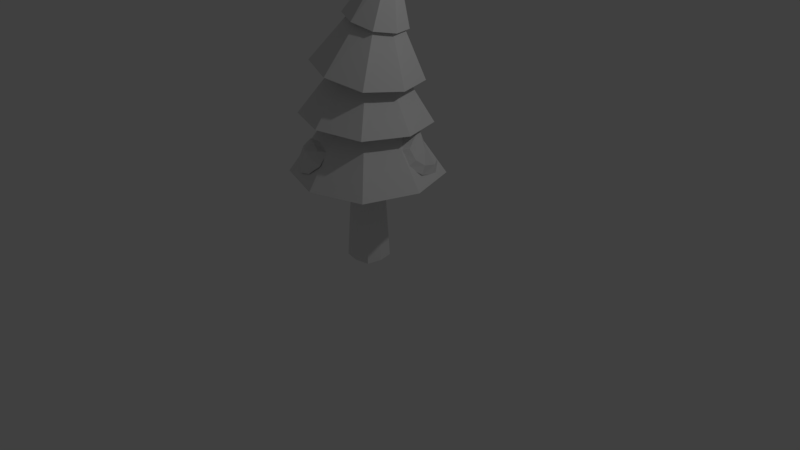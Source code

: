 # Source: pine_tree_1.blend  (saved by Blender 2.79.0; exported with 4.5.12 LTS)
import bpy
from mathutils import Matrix  # noqa: F401  (used for matrix-valued properties, if any)

bpy.ops.wm.read_factory_settings(use_empty=True)
scene = bpy.context.scene
scene.name = 'Scene'

# ---- collections
col_collection_1 = bpy.data.collections.new('Collection 1'); scene.collection.children.link(col_collection_1)

# ---- materials (node trees are filled in below, after node groups)
mat_pine_tree = bpy.data.materials.new('pine_tree')
mat_pine_tree.alpha_threshold = 0.0
mat_pine_tree.use_transparent_shadow = False
mat_pine_tree.roughness = 0.5
mat_pine_tree.line_color = (0.0, 0.0, 0.0, 1.0)

# ---- material node trees

# ---- world
world_world = bpy.data.worlds.new('World'); scene.world = world_world
world_world.color = (0.05088, 0.05088, 0.05088)
world_world.use_sun_shadow = False
world_world.sun_shadow_jitter_overblur = 0.0
world_world.cycles.sampling_method = 'MANUAL'

# ---- cameras
cam_camera = bpy.data.cameras.new('Camera')
cam_camera.clip_end = 100.0
cam_camera.lens = 35.0
cam_camera.sensor_width = 32.0
cam_camera.sensor_height = 18.0
cam_camera.ortho_scale = 7.314
cam_camera.dof.focus_distance = 0.0
cam_camera.dof.aperture_fstop = 128.0

# ---- lights
light_lamp = bpy.data.lights.new('Lamp', 'POINT')
light_lamp.transmission_factor = 0.0
light_lamp.cutoff_distance = 30.0
light_lamp.energy = 100.0
light_lamp.shadow_buffer_clip_start = 1.001
light_lamp.shadow_soft_size = 0.1
light_lamp.shadow_maximum_resolution = 0.006
light_lamp.use_absolute_resolution = True

# ---- meshes
me_pinetree1mesh = bpy.data.meshes.new('PineTree1Mesh')
me_pinetree1mesh.from_pydata([(0.188, 0.188, 0.0), (0.188, -0.188, 0.0), (-0.188, -0.188, 0.0), (-0.188, 0.188, 0.0), (7.375e-09, 0.2252, 0.0), (-6.403e-08, -0.2252, 0.0), (0.2252, -2.833e-08, 0.0), (-0.2252, 4.308e-08, 0.0), (0.3684, 0.3495, 2.915), (0.3258, 0.2362, 3.524), (0.3258, 0.02913, 3.546), (0.1231, 0.03425, 3.594), (0.1231, 0.2413, 3.572), (0.2338, 0.2447, 3.587), (0.2338, 0.0342, 3.61), (0.3369, 0.1369, 3.574), (0.1308, 0.1421, 3.623), (0.262, 0.1522, 3.717), (0.3684, -0.2113, 2.976), (-0.1805, -0.1974, 3.105), (-0.1805, 0.3634, 3.044), (0.09398, 0.4484, 2.97), (0.09398, -0.2963, 3.05), (0.4585, 0.06684, 2.924), (-0.2705, 0.08529, 3.096), (0.4693, 0.5197, 2.303), (0.2972, 0.2648, 3.056), (0.2972, -0.1174, 3.079), (-0.0797, -0.1133, 3.147), (-0.0797, 0.2689, 3.124), (0.1087, 0.3153, 3.087), (0.1087, -0.1638, 3.116), (0.3449, 0.07321, 3.059), (-0.1275, 0.07835, 3.144), (0.4693, -0.4613, 2.362), (-0.4979, -0.4508, 2.536), (-0.4979, 0.5302, 2.477), (-0.01431, 0.6855, 2.38), (-0.01431, -0.6166, 2.459), (0.6276, 0.02749, 2.304), (-0.6562, 0.04146, 2.535), (0.5384, 0.6025, 1.783), (0.2163, 0.2781, 2.533), (0.2163, -0.1741, 2.551), (-0.2358, -0.1733, 2.571), (-0.2358, 0.2789, 2.553), (-0.009722, 0.3358, 2.54), (-0.009722, -0.231, 2.563), (0.2736, 0.05192, 2.539), (-0.2931, 0.05294, 2.565), (0.5384, -0.5581, 1.83), (-0.622, -0.556, 1.882), (-0.622, 0.6046, 1.835), (-0.04176, 0.7935, 1.801), (-0.04176, -0.747, 1.864), (0.7284, 0.02186, 1.798), (-0.8119, 0.02464, 1.867), (0.6824, 0.6824, 1.15), (0.2659, 0.2659, 1.997), (0.2659, -0.2659, 1.997), (-0.2659, -0.2659, 1.997), (-0.2659, 0.2659, 1.997), (4.923e-08, 0.3333, 1.997), (-2.033e-07, -0.3333, 1.997), (0.3333, -2.111e-07, 1.997), (-0.3333, 4.891e-08, 1.997), (0.6824, -0.6824, 1.15), (-0.6824, -0.6824, 1.15), (-0.6824, 0.6824, 1.15), (3.239e-07, 0.9058, 1.15), (-3.846e-07, -0.9058, 1.15), (0.9058, -4.595e-07, 1.15), (-0.9058, 2.39e-07, 1.15), (0.1138, 0.1138, 1.806), (0.1138, -0.1138, 1.806), (-0.1138, -0.1138, 1.806), (-0.1138, 0.1138, 1.806), (-1.1e-08, 0.1364, 1.806), (-6.552e-08, -0.1364, 1.806), (-0.1364, -9.821e-09, 1.806), (0.1364, -6.433e-08, 1.806), (-0.07806, 0.7964, 1.283), (-0.143, 0.7964, 1.38), (-0.004603, 0.6477, 1.565), (-0.4358, 0.5816, 1.566), (-0.3752, 0.7303, 1.381), (-0.263, 0.777, 1.373), (0.00176, 0.7358, 1.478), (-0.4883, 0.653, 1.479), (0.08279, 0.5702, 1.565), (-0.4693, 0.4697, 1.566), (-0.4311, 0.6959, 1.285), (-0.2653, 0.7832, 1.238), (-0.1784, 0.4829, 1.612), (0.1078, 0.6998, 1.424), (-0.5598, 0.5663, 1.426), (-0.2466, 0.7211, 1.501), (-0.2145, 0.6094, 1.581), (0.7744, 0.1708, 1.291), (0.769, 0.2232, 1.395), (0.6468, 0.08914, 1.606), (0.5419, 0.3591, 1.731), (0.6472, 0.5483, 1.35), (0.7104, 0.4469, 1.327), (0.7287, 0.1113, 1.482), (0.601, 0.3907, 1.556), (0.5841, -0.00899, 1.597), (0.4275, 0.3819, 1.737), (0.5996, 0.6087, 1.262), (0.7095, 0.4658, 1.193), (0.4576, 0.2273, 1.779), (0.7071, 0.007666, 1.417), (0.5017, 0.4529, 1.515), (0.6861, 0.2946, 1.563), (0.5783, 0.2756, 1.743), (-0.5174, -0.6463, 1.283), (-0.4647, -0.6843, 1.38), (-0.49, -0.4827, 1.565), (-0.1015, -0.6813, 1.566), (-0.2377, -0.7665, 1.381), (-0.356, -0.7387, 1.373), (-0.5467, -0.5505, 1.478), (-0.1007, -0.7699, 1.479), (-0.5155, -0.3687, 1.565), (-0.00893, -0.6101, 1.566), (-0.1723, -0.7713, 1.285), (-0.3578, -0.7451, 1.238), (-0.2527, -0.4507, 1.612), (-0.6116, -0.4592, 1.424), (0.007959, -0.7415, 1.426), (-0.3366, -0.6838, 1.501), (-0.2973, -0.5744, 1.581), (-0.6957, 0.4315, 1.291), (-0.722, 0.3858, 1.395), (-0.5444, 0.4233, 1.606), (-0.6169, 0.1429, 1.731), (-0.8129, 0.05074, 1.35), (-0.805, 0.17, 1.327), (-0.6238, 0.4531, 1.482), (-0.6834, 0.1517, 1.556), (-0.4362, 0.4663, 1.597), (-0.5374, 0.05757, 1.737), (-0.8095, -0.02604, 1.262), (-0.8153, 0.1541, 1.193), (-0.4715, 0.2007, 1.779), (-0.5459, 0.5246, 1.417), (-0.6391, 0.04323, 1.515), (-0.6964, 0.2794, 1.563), (-0.5978, 0.2319, 1.743)], [], [(9, 15, 23, 8), (77, 4, 3, 76), (73, 0, 4, 77), (15, 10, 18, 23), (14, 11, 19, 22), (13, 9, 8, 21), (17, 16, 11, 14), (15, 17, 14, 10), (9, 13, 17, 15), (13, 12, 16, 17), (10, 14, 22, 18), (16, 12, 20, 24), (12, 13, 21, 20), (11, 16, 24, 19), (26, 32, 39, 25), (32, 27, 34, 39), (31, 28, 35, 38), (30, 26, 25, 37), (27, 31, 38, 34), (33, 29, 36, 40), (29, 30, 37, 36), (28, 33, 40, 35), (42, 48, 55, 41), (48, 43, 50, 55), (47, 44, 51, 54), (46, 42, 41, 53), (43, 47, 54, 50), (49, 45, 52, 56), (45, 46, 53, 52), (44, 49, 56, 51), (58, 64, 71, 57), (64, 59, 66, 71), (63, 60, 67, 70), (62, 58, 57, 69), (59, 63, 70, 66), (65, 61, 68, 72), (61, 62, 69, 68), (60, 65, 72, 67), (0, 73, 80, 6), (2, 75, 79, 7), (1, 74, 78, 5), (7, 79, 76, 3), (5, 78, 75, 2), (6, 80, 74, 1), (82, 87, 94, 81), (87, 83, 89, 94), (97, 84, 90, 93), (86, 82, 81, 92), (83, 97, 93, 89), (88, 85, 91, 95), (85, 86, 92, 91), (84, 88, 95, 90), (96, 87, 82, 86), (96, 88, 84, 97), (87, 96, 97, 83), (88, 96, 86, 85), (99, 104, 111, 98), (104, 100, 106, 111), (114, 101, 107, 110), (103, 99, 98, 109), (100, 114, 110, 106), (105, 102, 108, 112), (102, 103, 109, 108), (101, 105, 112, 107), (113, 104, 99, 103), (113, 105, 101, 114), (104, 113, 114, 100), (105, 113, 103, 102), (116, 121, 128, 115), (121, 117, 123, 128), (131, 118, 124, 127), (120, 116, 115, 126), (117, 131, 127, 123), (122, 119, 125, 129), (119, 120, 126, 125), (118, 122, 129, 124), (130, 121, 116, 120), (130, 122, 118, 131), (121, 130, 131, 117), (122, 130, 120, 119), (133, 138, 145, 132), (138, 134, 140, 145), (148, 135, 141, 144), (137, 133, 132, 143), (134, 148, 144, 140), (139, 136, 142, 146), (136, 137, 143, 142), (135, 139, 146, 141), (147, 138, 133, 137), (147, 139, 135, 148), (138, 147, 148, 134), (139, 147, 137, 136)])
_uv = me_pinetree1mesh.uv_layers.new(name='UVMap')
_uv.uv.foreach_set('vector', [0.1824, 0.9457, 0.1656, 0.9492, 0.1656, 0.8453, 0.2126, 0.8513, 0.9766, 0.7969, 0.59, 0.7801, 0.5939, 0.7471, 0.9795, 0.7723, 0.9743, 0.8215, 0.587, 0.8131, 0.59, 0.7801, 0.9766, 0.7969, 0.1656, 0.9492, 0.1488, 0.9457, 0.1185, 0.8513, 0.1656, 0.8453, 0.1385, 0.9603, 0.1213, 0.9653, 0.04193, 0.9059, 0.07681, 0.8738, 0.1927, 0.9603, 0.1824, 0.9457, 0.2126, 0.8513, 0.2544, 0.8738, 0.1656, 0.9645, 0.1656, 0.9822, 0.1467, 0.9829, 0.1479, 0.9641, 0.1656, 0.9492, 0.1656, 0.9645, 0.1479, 0.9641, 0.1488, 0.9457, 0.1824, 0.9457, 0.1833, 0.9641, 0.1656, 0.9645, 0.1656, 0.9492, 0.1833, 0.9641, 0.1844, 0.9829, 0.1656, 0.9822, 0.1656, 0.9645, 0.1488, 0.9457, 0.1385, 0.9603, 0.07681, 0.8738, 0.1185, 0.8513, 0.2098, 0.9832, 0.2098, 0.9653, 0.2892, 0.9059, 0.3102, 0.9484, 0.2098, 0.9653, 0.1927, 0.9603, 0.2544, 0.8738, 0.2892, 0.9059, 0.1213, 0.9653, 0.1213, 0.9832, 0.02095, 0.9484, 0.04193, 0.9059, 0.7804, 0.5053, 0.7433, 0.4878, 0.7951, 0.3282, 0.8908, 0.3772, 0.7433, 0.4878, 0.703, 0.4801, 0.689, 0.3116, 0.7951, 0.3282, 0.6645, 0.4944, 0.6307, 0.5177, 0.5008, 0.4095, 0.587, 0.3455, 0.8032, 0.5394, 0.7804, 0.5053, 0.8908, 0.3772, 0.9534, 0.4645, 0.703, 0.4801, 0.6645, 0.4944, 0.587, 0.3455, 0.689, 0.3116, 0.8084, 0.6184, 0.8168, 0.5782, 0.9855, 0.567, 0.9671, 0.6729, 0.8168, 0.5782, 0.8032, 0.5394, 0.9534, 0.4645, 0.9855, 0.567, 0.6307, 0.5177, 0.6139, 0.5551, 0.4534, 0.506, 0.5008, 0.4095, 0.7529, 0.191, 0.7065, 0.1845, 0.7065, 0.009919, 0.8273, 0.03123, 0.7065, 0.1845, 0.6601, 0.191, 0.5857, 0.03123, 0.7065, 0.009919, 0.6253, 0.2223, 0.6004, 0.262, 0.4302, 0.2161, 0.4917, 0.1099, 0.7877, 0.2223, 0.7529, 0.191, 0.8273, 0.03123, 0.9213, 0.1099, 0.6601, 0.191, 0.6253, 0.2223, 0.4917, 0.1099, 0.5857, 0.03123, 0.8111, 0.3088, 0.8127, 0.262, 0.9828, 0.2161, 0.9831, 0.3387, 0.8127, 0.262, 0.7877, 0.2223, 0.9213, 0.1099, 0.9828, 0.2161, 0.6004, 0.262, 0.602, 0.3088, 0.4299, 0.3387, 0.4302, 0.2161, 0.1956, 0.4244, 0.2034, 0.3679, 0.4158, 0.3679, 0.3899, 0.5149, 0.2034, 0.3679, 0.1956, 0.3115, 0.3899, 0.221, 0.4158, 0.3679, 0.1574, 0.2691, 0.1092, 0.2388, 0.165, 0.03184, 0.2942, 0.1066, 0.1574, 0.4667, 0.1956, 0.4244, 0.3899, 0.5149, 0.2942, 0.6293, 0.1956, 0.3115, 0.1574, 0.2691, 0.2942, 0.1066, 0.3899, 0.221, 0.05219, 0.4951, 0.1092, 0.4971, 0.165, 0.704, 0.01582, 0.7044, 0.1092, 0.4971, 0.1574, 0.4667, 0.2942, 0.6293, 0.165, 0.704, 0.1092, 0.2388, 0.05219, 0.2407, 0.01582, 0.03145, 0.165, 0.03184, 0.587, 0.8131, 0.9743, 0.8215, 0.9741, 0.8461, 0.5866, 0.8461, 0.5939, 0.9452, 0.9795, 0.92, 0.9843, 0.9444, 0.6003, 0.9778, 0.587, 0.8792, 0.9743, 0.8708, 0.9766, 0.8954, 0.59, 0.9122, 0.6003, 0.7145, 0.9843, 0.7479, 0.9795, 0.7723, 0.5939, 0.7471, 0.59, 0.9122, 0.9766, 0.8954, 0.9795, 0.92, 0.5939, 0.9452, 0.5866, 0.8461, 0.9741, 0.8461, 0.9743, 0.8708, 0.587, 0.8792, 0.4548, 0.7981, 0.4638, 0.7623, 0.5668, 0.7623, 0.5303, 0.8737, 0.4638, 0.7623, 0.4548, 0.7265, 0.5303, 0.6509, 0.5668, 0.7623, 0.419, 0.722, 0.3832, 0.7265, 0.3076, 0.6509, 0.419, 0.6145, 0.419, 0.8027, 0.4548, 0.7981, 0.5303, 0.8737, 0.419, 0.9101, 0.4548, 0.7265, 0.419, 0.722, 0.419, 0.6145, 0.5303, 0.6509, 0.3741, 0.7623, 0.3832, 0.7981, 0.3076, 0.8737, 0.2711, 0.7623, 0.3832, 0.7981, 0.419, 0.8027, 0.419, 0.9101, 0.3076, 0.8737, 0.3832, 0.7265, 0.3741, 0.7623, 0.2711, 0.7623, 0.3076, 0.6509, 0.419, 0.7623, 0.4638, 0.7623, 0.4548, 0.7981, 0.419, 0.8027, 0.419, 0.7623, 0.3741, 0.7623, 0.3832, 0.7265, 0.419, 0.722, 0.4638, 0.7623, 0.419, 0.7623, 0.419, 0.722, 0.4548, 0.7265, 0.3741, 0.7623, 0.419, 0.7623, 0.419, 0.8027, 0.3832, 0.7981, 0.4548, 0.7981, 0.4638, 0.7623, 0.5668, 0.7623, 0.5303, 0.8737, 0.4638, 0.7623, 0.4548, 0.7265, 0.5303, 0.6509, 0.5668, 0.7623, 0.419, 0.722, 0.3832, 0.7265, 0.3076, 0.6509, 0.419, 0.6145, 0.419, 0.8027, 0.4548, 0.7981, 0.5303, 0.8737, 0.419, 0.9101, 0.4548, 0.7265, 0.419, 0.722, 0.419, 0.6145, 0.5303, 0.6509, 0.3741, 0.7623, 0.3832, 0.7981, 0.3076, 0.8737, 0.2711, 0.7623, 0.3832, 0.7981, 0.419, 0.8027, 0.419, 0.9101, 0.3076, 0.8737, 0.3832, 0.7265, 0.3741, 0.7623, 0.2711, 0.7623, 0.3076, 0.6509, 0.419, 0.7623, 0.4638, 0.7623, 0.4548, 0.7981, 0.419, 0.8027, 0.419, 0.7623, 0.3741, 0.7623, 0.3832, 0.7265, 0.419, 0.722, 0.4638, 0.7623, 0.419, 0.7623, 0.419, 0.722, 0.4548, 0.7265, 0.3741, 0.7623, 0.419, 0.7623, 0.419, 0.8027, 0.3832, 0.7981, 0.4548, 0.7981, 0.4638, 0.7623, 0.5668, 0.7623, 0.5303, 0.8737, 0.4638, 0.7623, 0.4548, 0.7265, 0.5303, 0.6509, 0.5668, 0.7623, 0.419, 0.722, 0.3832, 0.7265, 0.3076, 0.6509, 0.419, 0.6145, 0.419, 0.8027, 0.4548, 0.7981, 0.5303, 0.8737, 0.419, 0.9101, 0.4548, 0.7265, 0.419, 0.722, 0.419, 0.6145, 0.5303, 0.6509, 0.3741, 0.7623, 0.3832, 0.7981, 0.3076, 0.8737, 0.2711, 0.7623, 0.3832, 0.7981, 0.419, 0.8027, 0.419, 0.9101, 0.3076, 0.8737, 0.3832, 0.7265, 0.3741, 0.7623, 0.2711, 0.7623, 0.3076, 0.6509, 0.419, 0.7623, 0.4638, 0.7623, 0.4548, 0.7981, 0.419, 0.8027, 0.419, 0.7623, 0.3741, 0.7623, 0.3832, 0.7265, 0.419, 0.722, 0.4638, 0.7623, 0.419, 0.7623, 0.419, 0.722, 0.4548, 0.7265, 0.3741, 0.7623, 0.419, 0.7623, 0.419, 0.8027, 0.3832, 0.7981, 0.4548, 0.7981, 0.4638, 0.7623, 0.5668, 0.7623, 0.5303, 0.8737, 0.4638, 0.7623, 0.4548, 0.7265, 0.5303, 0.6509, 0.5668, 0.7623, 0.419, 0.722, 0.3832, 0.7265, 0.3076, 0.6509, 0.419, 0.6145, 0.419, 0.8027, 0.4548, 0.7981, 0.5303, 0.8737, 0.419, 0.9101, 0.4548, 0.7265, 0.419, 0.722, 0.419, 0.6145, 0.5303, 0.6509, 0.3741, 0.7623, 0.3832, 0.7981, 0.3076, 0.8737, 0.2711, 0.7623, 0.3832, 0.7981, 0.419, 0.8027, 0.419, 0.9101, 0.3076, 0.8737, 0.3832, 0.7265, 0.3741, 0.7623, 0.2711, 0.7623, 0.3076, 0.6509, 0.419, 0.7623, 0.4638, 0.7623, 0.4548, 0.7981, 0.419, 0.8027, 0.419, 0.7623, 0.3741, 0.7623, 0.3832, 0.7265, 0.419, 0.722, 0.4638, 0.7623, 0.419, 0.7623, 0.419, 0.722, 0.4548, 0.7265, 0.3741, 0.7623, 0.419, 0.7623, 0.419, 0.8027, 0.3832, 0.7981])
me_pinetree1mesh.materials.append(mat_pine_tree)
me_pinetree1mesh.use_remesh_preserve_volume = False
me_pinetree1mesh.use_remesh_preserve_attributes = False
me_pinetree1mesh.use_mirror_vertex_groups = False
me_pinetree1mesh.use_paint_bone_selection = False
me_pinetree1mesh.use_paint_mask = True
me_pinetree1mesh.update()

# ---- objects
ob_pinetree1mesh = bpy.data.objects.new('PineTree1Mesh', me_pinetree1mesh)
ob_lamp = bpy.data.objects.new('Lamp', light_lamp)
ob_camera = bpy.data.objects.new('Camera', cam_camera)

# ---- transforms, parenting, visibility, modifiers, constraints
ob_pinetree1mesh.location = (0.0, 0.0, 0.0)
ob_pinetree1mesh.lock_rotations_4d = False
ob_pinetree1mesh.empty_display_type = 'ARROWS'
ob_pinetree1mesh.lineart.crease_threshold = 0.0
ob_lamp.location = (4.076, 1.005, 5.904)
ob_lamp.rotation_euler = (0.6503, 0.05522, 1.866)
ob_lamp.lock_rotations_4d = False
ob_lamp.empty_display_type = 'ARROWS'
ob_lamp.color = (0.0, 0.0, 0.0, 0.0)
ob_lamp.lineart.crease_threshold = 0.0
ob_camera.location = (7.481, -6.508, 5.344)
ob_camera.rotation_euler = (1.109, 0.0, 0.8149)
ob_camera.lock_rotations_4d = False
ob_camera.empty_display_type = 'ARROWS'
ob_camera.color = (0.0, 0.0, 0.0, 0.0)
ob_camera.display_type = 'WIRE'
ob_camera.lineart.crease_threshold = 0.0

# ---- collection membership
col_collection_1.objects.link(ob_pinetree1mesh)
col_collection_1.objects.link(ob_lamp)
col_collection_1.objects.link(ob_camera)

# ---- scene / render settings (as saved in the file)
scene.camera = ob_camera
scene.frame_start = 1; scene.frame_end = 250; scene.frame_set(0)
scene.render.engine = 'BLENDER_EEVEE_NEXT'
scene.render.resolution_percentage = 50
scene.render.dither_intensity = 0.0
scene.cycles.use_denoising = False
scene.cycles.samples = 128
scene.cycles.sampling_pattern = 'TABULATED_SOBOL'
scene.cycles.use_adaptive_sampling = False
scene.cycles.use_light_tree = False
scene.cycles.blur_glossy = 0.0
scene.cycles.sample_clamp_indirect = 0.0
scene.view_settings.view_transform = 'Standard'
bpy.context.view_layer.update()
